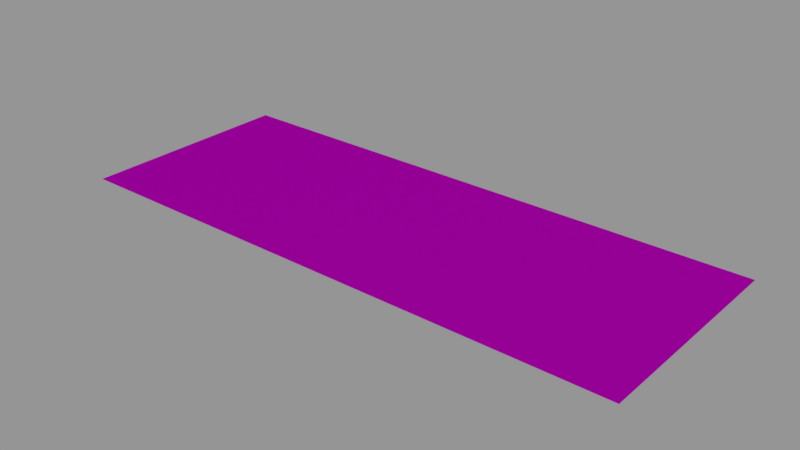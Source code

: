 # Source: info01_08.blend  (saved by Blender 2.79.0; exported with 4.5.12 LTS)
import bpy
from mathutils import Matrix  # noqa: F401  (used for matrix-valued properties, if any)

bpy.ops.wm.read_factory_settings(use_empty=True)
scene = bpy.context.scene
scene.name = 'Scene'

# ---- collections
col_collection_1 = bpy.data.collections.new('Collection 1'); scene.collection.children.link(col_collection_1)

# ---- images (referenced by path relative to the original .blend; pixels are not part of the script)
import os
ASSET_DIR = os.environ.get("B2B_ASSET_DIR", "")  # directory of the original .blend (textures are referenced by path, not embedded)
HERE = os.path.dirname(os.path.abspath(__file__))  # packed textures are extracted next to this script under _unpacked/

def load_image(name, relpath, width, height, colorspace="sRGB"):
    """Load a texture the original file referenced (path relative to the .blend, or extracted next to this script)."""
    p = next((c for c in (os.path.join(HERE, relpath), os.path.join(ASSET_DIR, relpath)) if relpath and os.path.exists(c)), "")
    if p:
        img = bpy.data.images.load(p, check_existing=True)
        img.name = name
    else:  # same state as the original file: an image datablock whose file is absent (Cycles renders it pink)
        img = bpy.data.images.new(name, width, height)
        img.source = "FILE"
        img.filepath = "//" + (relpath or name)
    img.colorspace_settings.name = colorspace
    return img
img_info01_08_caution_only_use_non_magnetic_fastners_png = load_image('info01_08_caution_only_use_non-magnetic_fastners.png', 'textures/info01_08_caution_only_use_non-magnetic_fastners.png', 1024, 1024, 'Linear Rec.709')

# ---- materials (node trees are filled in below, after node groups)
mat_info01_08 = bpy.data.materials.new('info01_08')
mat_info01_08.alpha_threshold = 0.0
mat_info01_08.roughness = 0.5

# ---- node groups
ng_decal_info_group = bpy.data.node_groups.new('Decal Info Group', 'ShaderNodeTree')
_s = ng_decal_info_group.interface.new_socket(name='Shader', in_out='OUTPUT', socket_type='NodeSocketShader')
_s = ng_decal_info_group.interface.new_socket(name='Material Color', in_out='INPUT', socket_type='NodeSocketColor')
_s.default_value = (0.5793, 0.5793, 0.5793, 1.0)
_s = ng_decal_info_group.interface.new_socket(name='Material Roughness', in_out='INPUT', socket_type='NodeSocketFloat')
_s.subtype = 'FACTOR'
_s.default_value = 0.2
_s.min_value = 0.0
_s.max_value = 1.0
_s = ng_decal_info_group.interface.new_socket(name='Invert', in_out='INPUT', socket_type='NodeSocketFloat')
_s.subtype = 'FACTOR'
_s.default_value = 1.0
_s.min_value = 0.0
_s.max_value = 1.0
_s = ng_decal_info_group.interface.new_socket(name='Alpha', in_out='INPUT', socket_type='NodeSocketColor')
_N = ng_decal_info_group.nodes; _L = ng_decal_info_group.links
n0 = _N.new('ShaderNodeBsdfTransparent'); n0.name = 'Transparent BSDF'; n0.location = (247, -354)
n1 = _N.new('ShaderNodeMixShader'); n1.name = 'Mix Shader'; n1.location = (498, -152)
n2 = _N.new('NodeGroupOutput'); n2.name = 'Group Output'; n2.location = (857, -88)
n3 = _N.new('ShaderNodeInvert'); n3.name = 'Invert'; n3.location = (-262, -267)
n4 = _N.new('ShaderNodeBsdfAnisotropic'); n4.name = 'Glossy BSDF'; n4.location = (290, 32)
n4.distribution = 'GGX'
n5 = _N.new('NodeGroupInput'); n5.name = 'Group Input'; n5.location = (-775, -19)
n6 = _N.new('ShaderNodeInvert'); n6.name = 'Invert.001'; n6.location = (-305, 58)
n7 = _N.new('ShaderNodeMath'); n7.name = 'Math'; n7.location = (0, 0)
n7.operation = 'POWER'
_L.new(n4.outputs[0], n1.inputs[1])
_L.new(n0.outputs[0], n1.inputs[2])
_L.new(n1.outputs[0], n2.inputs[0])
_L.new(n3.outputs[0], n1.inputs[0])
_L.new(n5.outputs[3], n3.inputs[1])
_L.new(n5.outputs[0], n6.inputs[1])
_L.new(n6.outputs[0], n4.inputs[0])
_L.new(n5.outputs[2], n6.inputs[0])
_L.new(n5.outputs[1], n7.inputs[0])
_L.new(n7.outputs[0], n4.inputs[1])
n2.is_active_output = True

# ---- material node trees
mat_info01_08.use_nodes = True; mat_info01_08.node_tree.nodes.clear()
_N = mat_info01_08.node_tree.nodes; _L = mat_info01_08.node_tree.links
n0 = _N.new('ShaderNodeOutputMaterial'); n0.name = 'Material Output'; n0.location = (188, 348)
n1 = _N.new('ShaderNodeGroup'); n1.name = 'Group'; n1.location = (-192, 385)
n1.width = 227
n1.node_tree = ng_decal_info_group
n1.inputs[1].default_value = 0.1
n1.inputs[2].default_value = 0.0
n2 = _N.new('ShaderNodeTexImage'); n2.name = 'Image Texture'; n2.location = (-662, 324)
n2.width = 295
n2.image = img_info01_08_caution_only_use_non_magnetic_fastners_png
_L.new(n1.outputs[0], n0.inputs[0])
_L.new(n2.outputs[1], n1.inputs[3])
_L.new(n2.outputs[0], n1.inputs[0])
n0.is_active_output = True

# ---- meshes
me_cube_001 = bpy.data.meshes.new('Cube.001')
me_cube_001.from_pydata([(-0.256, -0.0985, 0.0), (-0.256, 0.0985, 0.0), (0.256, -0.0985, 0.0), (0.256, 0.0985, 0.0)], [], [(3, 1, 0, 2)])
_uv = me_cube_001.uv_layers.new(name='UVMap')
_uv.uv.foreach_set('vector', [1.0, 1.0, 0.0, 1.0, 5.96e-08, 0.0, 1.0, 0.0])
me_cube_001.materials.append(mat_info01_08)
me_cube_001.use_remesh_preserve_volume = False
me_cube_001.use_remesh_preserve_attributes = False
me_cube_001.use_mirror_vertex_groups = False
me_cube_001.auto_texspace = False
me_cube_001.update()

# ---- objects
ob_info01_08 = bpy.data.objects.new('info01_08', me_cube_001)

# ---- transforms, parenting, visibility, modifiers, constraints
ob_info01_08.location = (0.0, 0.0, 0.0)
ob_info01_08.visible_shadow = False
ob_info01_08.show_wire = True
ob_info01_08.show_all_edges = True
ob_info01_08.lineart.crease_threshold = 0.0
_m = ob_info01_08.modifiers.new('Displace', 'DISPLACE')
_m.mid_level = 0.9999

# ---- collection membership
col_collection_1.objects.link(ob_info01_08)

# ---- scene / render settings (as saved in the file)
scene.frame_start = 0; scene.frame_end = 250; scene.frame_set(0)
scene.render.engine = 'CYCLES'
scene.render.dither_intensity = 0.0
scene.render.film_transparent = True
scene.cycles.use_denoising = False
scene.cycles.samples = 64
scene.cycles.sampling_pattern = 'TABULATED_SOBOL'
scene.cycles.light_sampling_threshold = 0.0
scene.cycles.use_adaptive_sampling = False
scene.cycles.use_light_tree = False
scene.cycles.blur_glossy = 0.0
scene.cycles.sample_clamp_indirect = 0.0
scene.view_settings.view_transform = 'Standard'
bpy.context.view_layer.update()

# ---- added for rendering (the .blend has no active camera and no usable light): camera, sun + grey world if the file has none
cam_auto = bpy.data.cameras.new('AutoCamera')
cam_auto.lens = 50.0
cam_auto.sensor_width = 36.0
cam_auto.clip_end = 1000.0
ob_auto_camera = bpy.data.objects.new('AutoCamera', cam_auto)
scene.collection.objects.link(ob_auto_camera)
ob_auto_camera.location = (0.507571, -0.609085, 0.406157)
ob_auto_camera.rotation_euler = (1.09748, -7.21219e-08, 0.694738)
scene.camera = ob_auto_camera
light_auto_sun = bpy.data.lights.new('AutoSun', 'SUN')
light_auto_sun.energy = 3.0
light_auto_sun.angle = 0.0523599
ob_auto_sun = bpy.data.objects.new('AutoSun', light_auto_sun)
scene.collection.objects.link(ob_auto_sun)
ob_auto_sun.rotation_euler = (0.872665, 0.174533, 0.523599)
if scene.world is None:
    world_auto = bpy.data.worlds.new('AutoWorld')
    world_auto.color = (0.3, 0.3, 0.3)
    scene.world = world_auto
bpy.context.view_layer.update()

